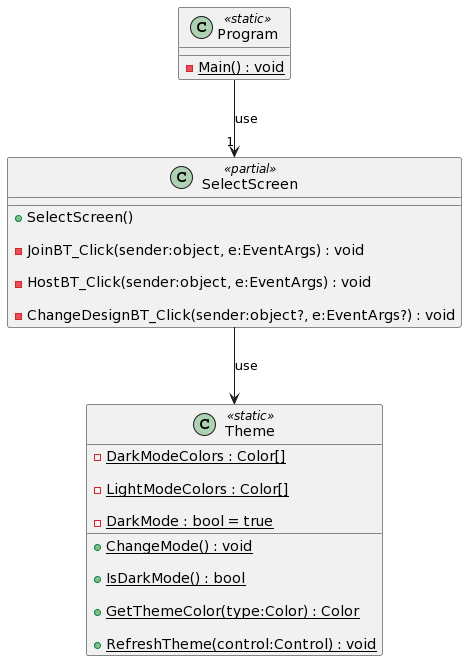

The diagram above was rendered by PlantUML. Its source (embedded in the PNG):
@startuml
class ComputerPlayer {

    - lastTileShipSunken : bool

    - random : Random

    + ComputerPlayer(_fieldHandler:FieldHandler)

    - hitPlayer(t:Tile) : void

    + <<async>> Move() : void

    + <<override>> OnPlayerReady() : void

    + <<override>> OnLoad() : void

    + <<override>> OnEnemyFieldHit(point:Point) : Task<HitType>

    + <<override>> GetNonhitShips(leftShips:IEnumerable<Point>) : Task<IEnumerable<Point>>

}

EnemyPlayer <|-- ComputerPlayer

abstract class EnemyPlayer {

    # FieldSize : Size <<get>>

    # FieldConfig : IEnumerable<int> <<get>>

    # IsPlayerTurn : bool <<get>> <<set>>

    # IsPlayerReady : bool <<get>>

    + EnemyPlayer(_fieldHandler:FieldHandler)

    # HitPlayer(point:Point) : HitType

    # HitPlayer(columnIndex:int, rowIndex:int) : HitType

    # EnemyReady() : void

    # HoverCell(columnIndex:int, rowIndex:int) : void

    # HoverCellEnd() : void

    + {abstract} OnPlayerReady() : void

    + {abstract} OnLoad() : void

    + {abstract} OnEnemyFieldHit(point:Point) : Task<HitType>

    + {abstract} GetNonhitShips(leftShips:IEnumerable<Point>) : Task<IEnumerable<Point>>

    + <<virtual>> OnEnemyFieldHover(sender:object?, point:Point) : void

    + <<virtual>> OnEnemyFieldUnHover(sender:object?, point:Point) : void

}

class NetworkPlayer {

    - isEnemyReady : bool = false

    + NetworkPlayer(fieldHandler:FieldHandler, _connection:TcpClient)

    - callback(message:StunTools.Message) : void

    - <<async>> onPointMessage(message:StunTools.Message) : Task

    - <<async>> WaitHitTypeMessage() : Task<HitType?>

    + <<override>> <<async>> OnEnemyFieldHit(point:Point) : Task<HitType>

    + <<override>> <<async>> OnPlayerReady() : void

    + <<override>> OnLoad() : void

    + <<override>> <<async>> OnEnemyFieldHover(sender:object?, point:Point) : void

    + <<override>> <<async>> OnEnemyFieldUnHover(sender:object?, point:Point) : void

    + <<override>> <<async>> GetNonhitShips(l:IEnumerable<Point>) : Task<IEnumerable<Point>>

}

EnemyPlayer <|-- NetworkPlayer

class Field $filds{

    + FieldGrid : DataGridView <<get>>

    + FieldSize : Size <<get>>

    +  <<event>> HoverEvent : HoverEventHandler? 

    +  <<event>> UnHoverEvent : UnHoverEventHandler? 

    - cancellationTokenSource : CancellationTokenSource

    + Field(dataGridView:DataGridView, size:Size?)

    + CancelBlink() : void

    - <<async>> blinkLastHit() : void

    + DoAllowUserinput(value:bool) : void

    - mouseEnter(sender:object?, e:DataGridViewCellEventArgs) : void

    - mouseClick(sender:object?, e:DataGridViewCellMouseEventArgs) : void

    - mouseLeave(sender:object?, e:DataGridViewCellEventArgs) : void

    + AddSelection(columnIndex:int, rowIndex:int) : void

    + RemoveSelection(columnIndex:int, rowIndex:int) : void

    + ResetSelection() : void

    - genField(sizex:int, sizey:int) : void

    + Update(columnIndex:int, rowIndex:int) : bool

    + ShipSunken(tile:Tile) : void

    - updateColor(columnIndex:int, rowIndex:int, isShip:bool?, isSunken:bool) : void

    - updateText(columnIndex:int, rowIndex:int, isHit:bool) : void

    + Hit(columnIndex:int, rowIndex:int) : HitType?

    + Random(ships:IEnumerable<int>, useCurrent:bool) : bool

    + Clear() : void

}

enum HitType {

    HIT,

    MISS,

    SUNKEN,

    ENDGAME,

}

HitType --+ Field

class FieldHandler {

    + GameEnded : bool <<get>> = false

    + IsPlayerReady : bool <<get>> = false

    - mouseDown : bool = false

    - isPlayerTurn : bool

    + FieldSize : Size <<get>>

    + FieldConfig : IEnumerable<int> <<get>>

    + IsPlayerTurn : bool <<get>> <<set>>

    + FieldHandler(_playerField:Field, _enemyField:Field, _playerShipGrid:ShipGrid, _enemyShipGrid:ShipGrid, _mainGame:MainGame, connection:TcpClient?)

    + Ready() : void

    + PlayerShipAmountEmpty() : bool

    + ClearFields() : void

    - start() : void

    + Loaded() : void

    - playerCellHoverPress(sender:object?, e:DataGridViewCellEventArgs) : void

    - enemyCellPress(sender:object?, e:DataGridViewCellMouseEventArgs) : void

    - <<async>> EndGame(result:bool) : void

    + RandomShips() : void

    + PlayerHit(columnIndex:int, rowIndex:int) : HitType

    <<internal>> EnemyReady() : void

    <<internal>> HoverCellPlayer(columnIndex:int, rowIndex:int) : void

    <<internal>> HoverCellPlayerEnd() : void

    + PlayerShipSunken() : void

    + EnemyShipSunken() : void

    + ClearPlayer() : void

    <<internal>> HidePlayerField(isChecked:bool) : void

    <<internal>> ChangeTheme() : void

}

class PlayingField {

    + <<readonly>> Size : Size

    + PlayingField(_size:Size)

    + {static} Random(size:Size, ships:IEnumerable<int>, maxAttempts:int) : PlayingField?

    + DistancesToNext(p:Point) : int[]

    + GetNonhitShipTiles() : IEnumerable<Tile>

    - randomEmptyTile(random:Random) : Tile?

    - genTiles(size:Size) : void

    + Update(columnIndex:int, rowIndex:int) : bool?

    + Update(tile:Tile) : bool?

    + Clone() : PlayingField

    + Random(ships:IEnumerable<int>, maxAttempts:int) : PlayingField?

    - TryPlaceShips(shipsRemaining:IEnumerable<int>, board:PlayingField, maxAttempts:int, random:Random) : PlayingField?

    + AllShipsHit() : bool

}

class Tile {

    + <<readonly>> Position : Point

    + IsHit : bool <<get>>

    + Tile(x:int, y:int, pField:PlayingField, link:Link?, isHit:bool)

    + Hit() : void

    + GetNeighbours() : IEnumerable<Tile>

    + CountNeighbours() : int

    + NeighbourLinks() : IEnumerable<Link>

}

class Link {

    + Length : int <<get>>

    + Vertical : bool? <<get>>

    + IsHit : bool <<get>>

    + HitCount : int <<get>>

    + Link()

    + Add(tile:Tile) : void

    + Remove(tile:Tile) : void

    - isVertical() : bool?

}

class LobbyScreen <<partial>> {

    - isHost : bool

    - ConnectCancel : CancellationTokenSource

    + LobbyScreen(_isHost:bool)

    - <<async>> LobbyScreen_Load(sender:object, e:EventArgs) : void

    - <<async>> ConnectBT_Click(sender:object, e:EventArgs) : void

    - callback(message:StunTools.Message) : void

    <<internal>> OnCodeChange() : void

    - CopyCodeBT_Click(sender:object, e:EventArgs) : void

    - startGame() : void

    - <<async>> StartBT_Click(sender:object, e:EventArgs) : void

    - ChangeDesignBT_Click(sender:object?, e:EventArgs?) : void

}

class MainGame <<partial>> {

    + MainGame(connection:TcpClient?, shipPlacementConfig:ShipGridEntry[])

    + Start(shipPlacementConfig:ShipGridEntry[], connection:TcpClient?) : void

    + EnemyReady() : void

    + EndGame(won:bool) : void

    + SetTurn(turn:bool) : void

    - Form1_Load(sender:object, e:EventArgs) : void

    - hideBoard_CheckedChanged(sender:object, e:EventArgs) : void

    - ReadyBT_Click(sender:object, e:EventArgs) : void

    - CompleteBT_Click(sender:object, e:EventArgs) : void

    - ClearBT_Click(sender:object, e:EventArgs) : void

    - ChangeDesignBT_Click(sender:object?, e:EventArgs?) : void

}

class Program <<static>> {

    {static} - Main() : void

}

class Theme <<static>> {

    {static} - DarkModeColors : Color[]

    {static} - LightModeColors : Color[]

    {static} - DarkMode : bool = true

    + {static} ChangeMode() : void

    + {static} IsDarkMode() : bool

    + {static} GetThemeColor(type:Color) : Color

    + {static} RefreshTheme(control:Control) : void

}

class SelectScreen <<partial>> {

    + SelectScreen()

    - JoinBT_Click(sender:object, e:EventArgs) : void

    - HostBT_Click(sender:object, e:EventArgs) : void

    - ChangeDesignBT_Click(sender:object?, e:EventArgs?) : void

}

class ShipGrid {

    +  <<event>> AmountChangedEvent : AmountChangedEventHandler? 

    + <<readonly>> Editable : bool

    + <<readonly>> Ships : Dictionary<int, ShipGridEntry>

    - <<readonly>> shipsGrid : DataGridView

    + ShipGrid(_shipsGrid:DataGridView, _editable:bool)

    + ShipAmountEmpty() : bool

    + SetEntries(shipGridEntries:IEnumerable<ShipGridEntry>) : void

    + UpdateAmount(links:Link[]) : void

    + ResetAmount(amount:int?) : void

    - mouseEnter(sender:object?, e:DataGridViewCellEventArgs) : void

    - editEnd(sender:object?, e:DataGridViewCellEventArgs) : void

    - mouseLeave(sender:object?, e:EventArgs) : void

    + ResetSelection() : void

    + GetShipsAsInt(getMissingOnly:bool) : IEnumerable<int>

    - createShiptypeCell(name:string, length:int, amount:int) : ShipGridEntry

    - genShips() : void

}

class ShipGridEntry {

    + Name : string <<get>> <<set>>

    + Length : int <<get>> <<set>>

    + Amount : int <<get>> <<set>>

    + MaxAmount : int <<get>> <<set>>

    - name : string

    - length : int

    - amount : int

    - maxAmount : int

    - <<readonly>> entryRow : DataGridViewRow?

    + ShipGridEntry(_name:string, _length:int, maxAmount:int, _entryRow:DataGridViewRow)

    + Update(shipGridEntry:ShipGridEntry) : void

    + ResetAmount(value:int?) : void

    - updateVariable(value:object, cell:int) : void

    - updateColor(value:int, cell:int) : void

}



package Network {

    class TcpClient

    class TcpSocket

}

Program --> "1" SelectScreen : use



abstract class Form{}



skinparam groupInheritance 3

LobbyScreen     --|>    Form

MainGame        --|>    Form

SelectScreen    --|>    Form





LobbyScreen --> "1" ShipGrid : "- shipGrid" 

LobbyScreen --> "1" TcpSocket : "- Socket?"

LobbyScreen -->"1" MainGame : use

LobbyScreen --> Theme:use



MainGame --> "1" FieldHandler :"- fieldHandler"

MainGame --> "1..*" ShipGridEntry : use

MainGame --> Theme:use

MainGame --> "2" Field : use

MainGame --> "2" ShipGrid : use

 

SelectScreen --> "1" LobbyScreen:use

SelectScreen --> Theme:use



ShipGrid::Ships --> "1..*" ShipGridEntry



TcpClient "1" <-- LobbyScreen : "- Client?"

TcpClient <-- MainGame : use

TcpClient <-- FieldHandler : use

TcpClient <-- NetworkPlayer : "- conenction"



FieldHandler --> Field : "- playerField"

FieldHandler --> Field : "- enemyField"

FieldHandler --> MainGame :"- maingame"

FieldHandler --> ShipGrid : "- playerShipGrid"

FieldHandler --> ShipGrid : "- enemyShipGrid"

FieldHandler --> "1" EnemyPlayer : "- enemyPlayer"



EnemyPlayer --> FieldHandler : "- <<readonly>> fieldHandler"



ComputerPlayer --> "1" PlayingField : "- playerPlayingField"

ComputerPlayer --> "1" PlayingField : "- enemyPlayingField"

ComputerPlayer --> "1" Tile : "- lastTile"



Field --> "1" PlayingField : "+ PlayingField <<get>>"

Field --> "1" Tile : "- lastHitTile"

Field --> Theme: use



PlayingField --> "1..*" Tile : "+ Tiles <<get>>"

PlayingField --> "0..*" Link : "+ <<readonly>> Links"



Link --> "0..*" Tile : "+ Tiles <<get>>"



Tile --> Link : "+ Link <<get>> <<set>>"

Tile --> PlayingField : "- field"



remove Program
remove Theme
remove SelectScreen
remove Form
remove LobbyScreen
remove Network
remove ShipGrid
remove ShipGridEntry
remove MainGame
remove $filds
remove HitType
remove PlayingField
remove Tile
remove Link
remove FieldHandler
remove EnemyPlayer
remove ComputerPlayer
remove NetworkPlayer
restore Program
restore Theme
restore SelectScreen
@enduml